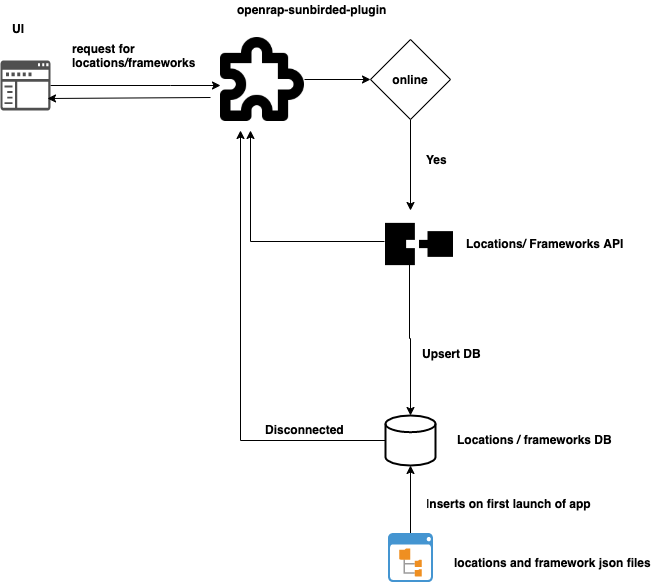

The diagram above was exported from draw.io. Its source (the exported page's mxGraphModel, read from the mxfile embedded in the PNG):
<mxGraphModel dx="946" dy="574" grid="1" gridSize="10" guides="1" tooltips="1" connect="1" arrows="1" fold="1" page="1" pageScale="1" pageWidth="850" pageHeight="1100" math="0" shadow="0">
  <root>
    <mxCell id="OPfEyr7OdxY6rzB9qkHb-0" />
    <mxCell id="OPfEyr7OdxY6rzB9qkHb-1" parent="OPfEyr7OdxY6rzB9qkHb-0" />
    <mxCell id="OPfEyr7OdxY6rzB9qkHb-2" value="" style="edgeStyle=orthogonalEdgeStyle;rounded=0;orthogonalLoop=1;jettySize=auto;html=1;" parent="OPfEyr7OdxY6rzB9qkHb-1" source="OPfEyr7OdxY6rzB9qkHb-3" target="OPfEyr7OdxY6rzB9qkHb-6" edge="1">
      <mxGeometry relative="1" as="geometry">
        <mxPoint x="390" y="189" as="targetPoint" />
        <Array as="points">
          <mxPoint x="280" y="195" />
          <mxPoint x="280" y="195" />
        </Array>
      </mxGeometry>
    </mxCell>
    <mxCell id="OPfEyr7OdxY6rzB9qkHb-3" value="" style="pointerEvents=1;shadow=0;dashed=0;html=1;strokeColor=none;labelPosition=center;verticalLabelPosition=bottom;verticalAlign=top;align=center;fillColor=#505050;shape=mxgraph.mscae.intune.company_portal" parent="OPfEyr7OdxY6rzB9qkHb-1" vertex="1">
      <mxGeometry x="110" y="170" width="50" height="50" as="geometry" />
    </mxCell>
    <mxCell id="OPfEyr7OdxY6rzB9qkHb-4" value="&lt;b&gt;UI&lt;br&gt;&lt;/b&gt;" style="text;html=1;resizable=0;points=[];autosize=1;align=left;verticalAlign=top;spacingTop=-4;" parent="OPfEyr7OdxY6rzB9qkHb-1" vertex="1">
      <mxGeometry x="120" y="129" width="30" height="20" as="geometry" />
    </mxCell>
    <mxCell id="OPfEyr7OdxY6rzB9qkHb-5" value="&lt;b&gt;request for &lt;br&gt;locations/frameworks&lt;/b&gt;" style="text;html=1;resizable=0;points=[];autosize=1;align=left;verticalAlign=top;spacingTop=-4;" parent="OPfEyr7OdxY6rzB9qkHb-1" vertex="1">
      <mxGeometry x="180" y="149" width="140" height="30" as="geometry" />
    </mxCell>
    <mxCell id="OPfEyr7OdxY6rzB9qkHb-6" value="" style="shape=image;html=1;verticalAlign=top;verticalLabelPosition=bottom;labelBackgroundColor=#ffffff;imageAspect=0;aspect=fixed;image=https://cdn2.iconfinder.com/data/icons/wirecons-free-vector-icons/32/475335-addon-128.png" parent="OPfEyr7OdxY6rzB9qkHb-1" vertex="1">
      <mxGeometry x="330" y="147" width="84" height="84" as="geometry" />
    </mxCell>
    <mxCell id="OPfEyr7OdxY6rzB9qkHb-7" value="&lt;b&gt;openrap-sunbirded-plugin&lt;/b&gt;" style="text;html=1;resizable=0;points=[];autosize=1;align=left;verticalAlign=top;spacingTop=-4;" parent="OPfEyr7OdxY6rzB9qkHb-1" vertex="1">
      <mxGeometry x="345" y="110" width="160" height="20" as="geometry" />
    </mxCell>
    <mxCell id="OPfEyr7OdxY6rzB9qkHb-8" value="" style="edgeStyle=orthogonalEdgeStyle;rounded=0;orthogonalLoop=1;jettySize=auto;html=1;" parent="OPfEyr7OdxY6rzB9qkHb-1" source="OPfEyr7OdxY6rzB9qkHb-6" target="OPfEyr7OdxY6rzB9qkHb-10" edge="1">
      <mxGeometry relative="1" as="geometry" />
    </mxCell>
    <mxCell id="OPfEyr7OdxY6rzB9qkHb-9" style="edgeStyle=orthogonalEdgeStyle;rounded=0;orthogonalLoop=1;jettySize=auto;html=1;" parent="OPfEyr7OdxY6rzB9qkHb-1" source="OPfEyr7OdxY6rzB9qkHb-10" edge="1">
      <mxGeometry relative="1" as="geometry">
        <mxPoint x="520" y="320" as="targetPoint" />
      </mxGeometry>
    </mxCell>
    <mxCell id="OPfEyr7OdxY6rzB9qkHb-10" value="&lt;b&gt;online&lt;/b&gt;" style="rhombus;whiteSpace=wrap;html=1;" parent="OPfEyr7OdxY6rzB9qkHb-1" vertex="1">
      <mxGeometry x="480" y="149" width="80" height="80" as="geometry" />
    </mxCell>
    <mxCell id="OPfEyr7OdxY6rzB9qkHb-11" style="edgeStyle=orthogonalEdgeStyle;rounded=0;orthogonalLoop=1;jettySize=auto;html=1;" parent="OPfEyr7OdxY6rzB9qkHb-1" edge="1">
      <mxGeometry relative="1" as="geometry">
        <mxPoint x="360" y="240" as="targetPoint" />
        <mxPoint x="494" y="351" as="sourcePoint" />
      </mxGeometry>
    </mxCell>
    <mxCell id="OPfEyr7OdxY6rzB9qkHb-13" value="" style="edgeStyle=orthogonalEdgeStyle;rounded=0;orthogonalLoop=1;jettySize=auto;html=1;" parent="OPfEyr7OdxY6rzB9qkHb-1" source="OPfEyr7OdxY6rzB9qkHb-14" edge="1">
      <mxGeometry relative="1" as="geometry">
        <mxPoint x="350" y="240" as="targetPoint" />
        <Array as="points">
          <mxPoint x="350" y="550" />
        </Array>
      </mxGeometry>
    </mxCell>
    <mxCell id="OPfEyr7OdxY6rzB9qkHb-14" value="" style="strokeWidth=2;html=1;shape=mxgraph.flowchart.database;whiteSpace=wrap;" parent="OPfEyr7OdxY6rzB9qkHb-1" vertex="1">
      <mxGeometry x="495" y="525" width="50" height="50" as="geometry" />
    </mxCell>
    <mxCell id="OPfEyr7OdxY6rzB9qkHb-15" value="&lt;b&gt;Locations / frameworks DB&lt;/b&gt;" style="text;html=1;resizable=0;points=[];autosize=1;align=left;verticalAlign=top;spacingTop=-4;" parent="OPfEyr7OdxY6rzB9qkHb-1" vertex="1">
      <mxGeometry x="565" y="540" width="170" height="20" as="geometry" />
    </mxCell>
    <mxCell id="OPfEyr7OdxY6rzB9qkHb-16" value="" style="endArrow=classic;html=1;entryX=0.94;entryY=0.76;entryDx=0;entryDy=0;entryPerimeter=0;" parent="OPfEyr7OdxY6rzB9qkHb-1" target="OPfEyr7OdxY6rzB9qkHb-3" edge="1">
      <mxGeometry width="50" height="50" relative="1" as="geometry">
        <mxPoint x="320" y="207" as="sourcePoint" />
        <mxPoint x="160" y="530" as="targetPoint" />
      </mxGeometry>
    </mxCell>
    <mxCell id="OPfEyr7OdxY6rzB9qkHb-19" value="" style="edgeStyle=orthogonalEdgeStyle;rounded=0;orthogonalLoop=1;jettySize=auto;html=1;" parent="OPfEyr7OdxY6rzB9qkHb-1" target="OPfEyr7OdxY6rzB9qkHb-14" edge="1">
      <mxGeometry relative="1" as="geometry">
        <mxPoint x="519" y="371.5" as="sourcePoint" />
      </mxGeometry>
    </mxCell>
    <mxCell id="OPfEyr7OdxY6rzB9qkHb-20" value="Yes" style="text;html=1;resizable=0;points=[];autosize=1;align=left;verticalAlign=top;spacingTop=-4;fontStyle=1" parent="OPfEyr7OdxY6rzB9qkHb-1" vertex="1">
      <mxGeometry x="534" y="260" width="40" height="20" as="geometry" />
    </mxCell>
    <mxCell id="OPfEyr7OdxY6rzB9qkHb-22" value="&lt;b&gt;Upsert DB&lt;/b&gt;" style="text;html=1;resizable=0;points=[];autosize=1;align=left;verticalAlign=top;spacingTop=-4;" parent="OPfEyr7OdxY6rzB9qkHb-1" vertex="1">
      <mxGeometry x="530" y="454" width="70" height="20" as="geometry" />
    </mxCell>
    <mxCell id="OPfEyr7OdxY6rzB9qkHb-24" value="&lt;b&gt;Disconnected&lt;/b&gt;" style="text;html=1;resizable=0;points=[];autosize=1;align=left;verticalAlign=top;spacingTop=-4;" parent="OPfEyr7OdxY6rzB9qkHb-1" vertex="1">
      <mxGeometry x="373" y="530" width="90" height="20" as="geometry" />
    </mxCell>
    <mxCell id="OPfEyr7OdxY6rzB9qkHb-26" value="" style="shape=image;html=1;verticalAlign=top;verticalLabelPosition=bottom;labelBackgroundColor=#ffffff;imageAspect=0;aspect=fixed;image=https://cdn2.iconfinder.com/data/icons/picol-vector/32/api-128.png" parent="OPfEyr7OdxY6rzB9qkHb-1" vertex="1">
      <mxGeometry x="495" y="320" width="68" height="68" as="geometry" />
    </mxCell>
    <mxCell id="OPfEyr7OdxY6rzB9qkHb-27" value="&lt;b&gt;Locations/ Frameworks API&lt;/b&gt;" style="text;html=1;resizable=0;points=[];autosize=1;align=left;verticalAlign=top;spacingTop=-4;" parent="OPfEyr7OdxY6rzB9qkHb-1" vertex="1">
      <mxGeometry x="574" y="344" width="170" height="20" as="geometry" />
    </mxCell>
    <mxCell id="w9erEAfQ86pLHd45Ja5V-0" style="edgeStyle=orthogonalEdgeStyle;rounded=0;orthogonalLoop=1;jettySize=auto;html=1;entryX=0.5;entryY=1;entryDx=0;entryDy=0;entryPerimeter=0;" edge="1" parent="OPfEyr7OdxY6rzB9qkHb-1" source="w9erEAfQ86pLHd45Ja5V-1">
      <mxGeometry relative="1" as="geometry">
        <mxPoint x="520" y="575" as="targetPoint" />
      </mxGeometry>
    </mxCell>
    <mxCell id="w9erEAfQ86pLHd45Ja5V-1" value="" style="shadow=0;dashed=0;html=1;strokeColor=none;fillColor=#4495D1;labelPosition=center;verticalLabelPosition=bottom;verticalAlign=top;align=center;outlineConnect=0;shape=mxgraph.veeam.2d.file_system_browser;" vertex="1" parent="OPfEyr7OdxY6rzB9qkHb-1">
      <mxGeometry x="497.5" y="642.5" width="45" height="49" as="geometry" />
    </mxCell>
    <mxCell id="w9erEAfQ86pLHd45Ja5V-2" value="I&lt;b&gt;nserts on first launch of app&lt;/b&gt;" style="text;html=1;resizable=0;points=[];autosize=1;align=left;verticalAlign=top;spacingTop=-4;" vertex="1" parent="OPfEyr7OdxY6rzB9qkHb-1">
      <mxGeometry x="534" y="604" width="180" height="20" as="geometry" />
    </mxCell>
    <mxCell id="w92z4ykol3YJ_awHigMi-0" value="&lt;b&gt;locations and framework json files&lt;/b&gt;" style="text;html=1;resizable=0;points=[];autosize=1;align=left;verticalAlign=top;spacingTop=-4;" vertex="1" parent="OPfEyr7OdxY6rzB9qkHb-1">
      <mxGeometry x="562" y="663" width="210" height="20" as="geometry" />
    </mxCell>
  </root>
</mxGraphModel>